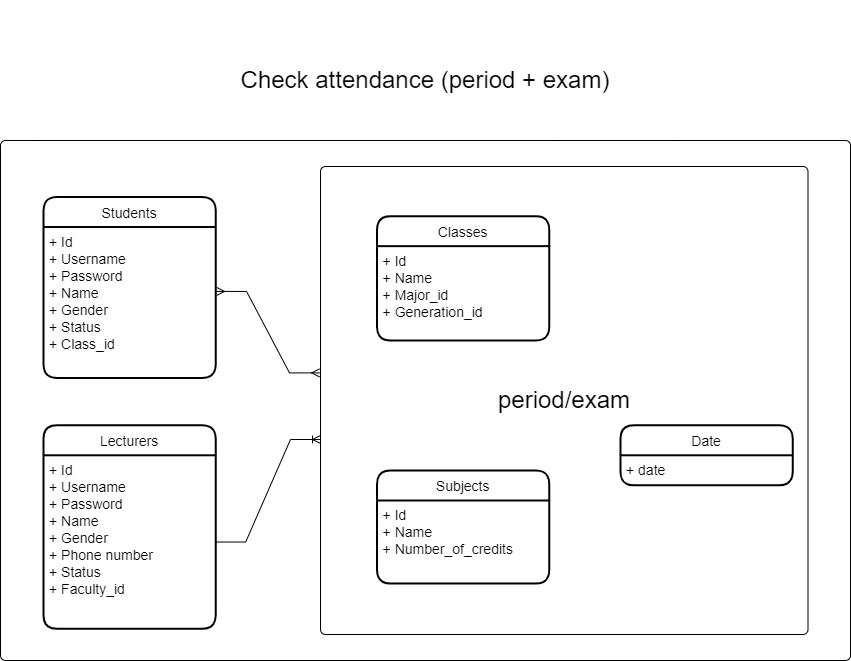

The diagram above was exported from draw.io. Its source (the exported page's mxGraphModel, read from the mxfile embedded in the PNG):
<mxGraphModel dx="1038" dy="547" grid="1" gridSize="10" guides="1" tooltips="1" connect="1" arrows="1" fold="1" page="1" pageScale="1" pageWidth="850" pageHeight="1100" math="0" shadow="0">
  <root>
    <mxCell id="0" />
    <mxCell id="1" parent="0" />
    <mxCell id="Gzcb2Z16Y-2sizqKFupp-1" value="Check attendance (period + exam)" style="text;html=1;strokeColor=none;fillColor=none;align=center;verticalAlign=middle;whiteSpace=wrap;rounded=0;fontSize=24;" parent="1" vertex="1">
      <mxGeometry x="250" width="390" height="160" as="geometry" />
    </mxCell>
    <mxCell id="Gzcb2Z16Y-2sizqKFupp-2" value="" style="rounded=1;absoluteArcSize=1;html=1;arcSize=10;fontSize=24;" parent="1" vertex="1">
      <mxGeometry x="20" y="140" width="850" height="520" as="geometry" />
    </mxCell>
    <mxCell id="Gzcb2Z16Y-2sizqKFupp-3" value="" style="html=1;shape=mxgraph.er.anchor;whiteSpace=wrap;fontSize=24;" parent="Gzcb2Z16Y-2sizqKFupp-2" vertex="1">
      <mxGeometry width="425" height="519.9999999999999" as="geometry" />
    </mxCell>
    <mxCell id="Gzcb2Z16Y-2sizqKFupp-4" value="period/exam" style="rounded=1;absoluteArcSize=1;html=1;arcSize=10;whiteSpace=wrap;points=[];strokeColor=inherit;fillColor=inherit;fontSize=24;" parent="Gzcb2Z16Y-2sizqKFupp-2" vertex="1">
      <mxGeometry x="320" y="26" width="487.5" height="468" as="geometry" />
    </mxCell>
    <mxCell id="djniyd3azhtJnjRytK7Y-1" value="Classes" style="swimlane;childLayout=stackLayout;horizontal=1;startSize=30;horizontalStack=0;rounded=1;fontSize=14;fontStyle=0;strokeWidth=2;resizeParent=0;resizeLast=1;shadow=0;dashed=0;align=center;" parent="Gzcb2Z16Y-2sizqKFupp-2" vertex="1">
      <mxGeometry x="376.5822784810126" y="75.65173913043478" width="172.15189873417722" height="124.34782608695652" as="geometry" />
    </mxCell>
    <mxCell id="djniyd3azhtJnjRytK7Y-2" value="+ Id&#10;+ Name&#10;+ Major_id&#10;+ Generation_id" style="align=left;strokeColor=none;fillColor=none;spacingLeft=4;fontSize=14;verticalAlign=top;resizable=0;rotatable=0;part=1;" parent="djniyd3azhtJnjRytK7Y-1" vertex="1">
      <mxGeometry y="30" width="172.15189873417722" height="94.34782608695652" as="geometry" />
    </mxCell>
    <mxCell id="_fVaKD_oyI0tghSWGLVy-1" value="Subjects" style="swimlane;childLayout=stackLayout;horizontal=1;startSize=30;horizontalStack=0;rounded=1;fontSize=14;fontStyle=0;strokeWidth=2;resizeParent=0;resizeLast=1;shadow=0;dashed=0;align=center;" parent="Gzcb2Z16Y-2sizqKFupp-2" vertex="1">
      <mxGeometry x="376.5822784810126" y="330.0004347826087" width="172.15189873417722" height="113.04347826086956" as="geometry" />
    </mxCell>
    <mxCell id="_fVaKD_oyI0tghSWGLVy-2" value="+ Id&#10;+ Name&#10;+ Number_of_credits " style="align=left;strokeColor=none;fillColor=none;spacingLeft=4;fontSize=14;verticalAlign=top;resizable=0;rotatable=0;part=1;" parent="_fVaKD_oyI0tghSWGLVy-1" vertex="1">
      <mxGeometry y="30" width="172.15189873417722" height="83.04347826086956" as="geometry" />
    </mxCell>
    <mxCell id="HQEb7EA0RtwH8UlHLNoy-1" value="Lecturers" style="swimlane;childLayout=stackLayout;horizontal=1;startSize=30;horizontalStack=0;rounded=1;fontSize=14;fontStyle=0;strokeWidth=2;resizeParent=0;resizeLast=1;shadow=0;dashed=0;align=center;" parent="Gzcb2Z16Y-2sizqKFupp-2" vertex="1">
      <mxGeometry x="43.03746835443038" y="284.7873913043478" width="172.15189873417722" height="203.4782608695652" as="geometry">
        <mxRectangle x="-310" y="220" width="100" height="30" as="alternateBounds" />
      </mxGeometry>
    </mxCell>
    <mxCell id="HQEb7EA0RtwH8UlHLNoy-2" value="+ Id&#10;+ Username&#10;+ Password&#10;+ Name&#10;+ Gender&#10;+ Phone number&#10;+ Status&#10;+ Faculty_id" style="align=left;strokeColor=none;fillColor=none;spacingLeft=4;fontSize=14;verticalAlign=top;resizable=0;rotatable=0;part=1;" parent="HQEb7EA0RtwH8UlHLNoy-1" vertex="1">
      <mxGeometry y="30" width="172.15189873417722" height="173.4782608695652" as="geometry" />
    </mxCell>
    <mxCell id="csJntDuNz4n0dk1TBpvU-1" value="Students" style="swimlane;childLayout=stackLayout;horizontal=1;startSize=30;horizontalStack=0;rounded=1;fontSize=14;fontStyle=0;strokeWidth=2;resizeParent=0;resizeLast=1;shadow=0;dashed=0;align=center;" parent="Gzcb2Z16Y-2sizqKFupp-2" vertex="1">
      <mxGeometry x="43.037974683544306" y="56.520434782608696" width="172.15189873417722" height="180.86956521739128" as="geometry" />
    </mxCell>
    <mxCell id="csJntDuNz4n0dk1TBpvU-2" value="+ Id&#10;+ Username&#10;+ Password&#10;+ Name&#10;+ Gender&#10;+ Status&#10;+ Class_id" style="align=left;strokeColor=none;fillColor=none;spacingLeft=4;fontSize=14;verticalAlign=top;resizable=0;rotatable=0;part=1;" parent="csJntDuNz4n0dk1TBpvU-1" vertex="1">
      <mxGeometry y="30" width="172.15189873417722" height="150.86956521739128" as="geometry" />
    </mxCell>
    <mxCell id="csJntDuNz4n0dk1TBpvU-3" value="Date" style="swimlane;childLayout=stackLayout;horizontal=1;startSize=30;horizontalStack=0;rounded=1;fontSize=14;fontStyle=0;strokeWidth=2;resizeParent=0;resizeLast=1;shadow=0;dashed=0;align=center;" parent="Gzcb2Z16Y-2sizqKFupp-2" vertex="1">
      <mxGeometry x="620" y="284.79" width="172.15" height="60" as="geometry" />
    </mxCell>
    <mxCell id="csJntDuNz4n0dk1TBpvU-4" value="+ date" style="align=left;strokeColor=none;fillColor=none;spacingLeft=4;fontSize=14;verticalAlign=top;resizable=0;rotatable=0;part=1;" parent="csJntDuNz4n0dk1TBpvU-3" vertex="1">
      <mxGeometry y="30" width="172.15" height="30" as="geometry" />
    </mxCell>
    <mxCell id="csJntDuNz4n0dk1TBpvU-6" value="" style="edgeStyle=entityRelationEdgeStyle;fontSize=12;html=1;endArrow=ERmany;startArrow=ERmany;rounded=0;exitX=1.005;exitY=0.427;exitDx=0;exitDy=0;exitPerimeter=0;entryX=-0.002;entryY=0.441;entryDx=0;entryDy=0;entryPerimeter=0;" parent="Gzcb2Z16Y-2sizqKFupp-2" source="csJntDuNz4n0dk1TBpvU-2" target="Gzcb2Z16Y-2sizqKFupp-4" edge="1">
      <mxGeometry width="100" height="100" relative="1" as="geometry">
        <mxPoint x="440" y="350" as="sourcePoint" />
        <mxPoint x="540" y="250" as="targetPoint" />
      </mxGeometry>
    </mxCell>
    <mxCell id="csJntDuNz4n0dk1TBpvU-7" value="" style="edgeStyle=entityRelationEdgeStyle;fontSize=12;html=1;endArrow=ERoneToMany;rounded=0;exitX=1;exitY=0.5;exitDx=0;exitDy=0;" parent="Gzcb2Z16Y-2sizqKFupp-2" source="HQEb7EA0RtwH8UlHLNoy-2" edge="1">
      <mxGeometry width="100" height="100" relative="1" as="geometry">
        <mxPoint x="440" y="350" as="sourcePoint" />
        <mxPoint x="320" y="299" as="targetPoint" />
      </mxGeometry>
    </mxCell>
  </root>
</mxGraphModel>